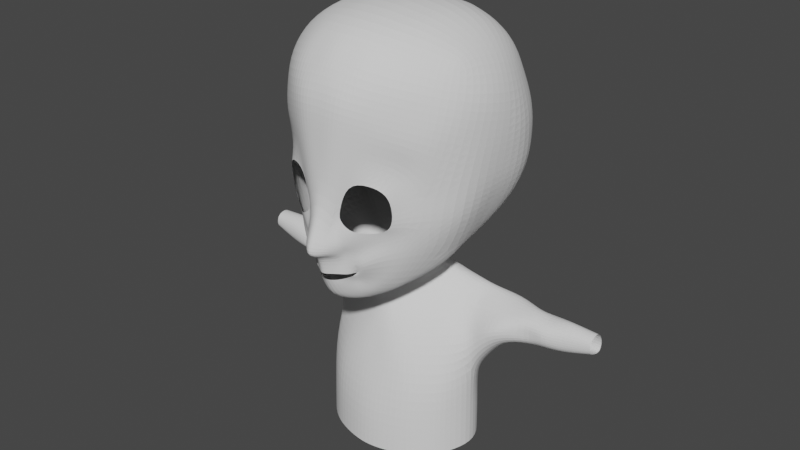 # Source: char.blend  (saved by Blender 2.83.11; exported with 4.5.12 LTS)
import bpy
from mathutils import Matrix  # noqa: F401  (used for matrix-valued properties, if any)

bpy.ops.wm.read_factory_settings(use_empty=True)
scene = bpy.context.scene
scene.name = 'Scene'

# ---- collections
col_collection = bpy.data.collections.new('Collection'); scene.collection.children.link(col_collection)

# ---- world
world_world = bpy.data.worlds.new('World'); scene.world = world_world
world_world.use_nodes = True; world_world.node_tree.nodes.clear()
_N = world_world.node_tree.nodes; _L = world_world.node_tree.links
n0 = _N.new('ShaderNodeOutputWorld'); n0.name = 'World Output'; n0.location = (300, 300)
n1 = _N.new('ShaderNodeBackground'); n1.name = 'Background'; n1.location = (10, 300)
n1.inputs[0].default_value = (0.05088, 0.05088, 0.05088, 1.0)
_L.new(n1.outputs[0], n0.inputs[0])
n0.is_active_output = True
world_world.color = (0.05088, 0.05088, 0.05088)
world_world.use_sun_shadow = False
world_world.sun_shadow_jitter_overblur = 0.0

# ---- meshes
me_plane = bpy.data.meshes.new('Plane')
me_plane.from_pydata([(0.1872, 0.1874, -2.508), (0.1532, 0.6224, -2.459), (0.0, 0.2384, -2.663), (0.0, 0.621, -2.577), (0.3774, 0.2069, -2.315), (0.3122, 0.6119, -2.365), (0.5745, 0.2696, -2.204), (0.4492, 0.616, -2.277), (0.7743, 0.3327, -2.231), (0.5857, 0.5619, -2.103), (0.5407, 0.7939, -2.037), (0.4874, 0.6632, -2.21), (0.3127, 0.8734, -2.288), (0.2391, 0.7893, -2.344), (0.0, 0.9498, -2.47), (0.0, 0.7728, -2.548), (0.1396, 0.1474, -2.809), (0.0, 0.1067, -2.982), (0.2498, 0.09869, -2.684), (0.4794, -0.03033, -2.4), (0.1491, -0.1048, -2.836), (0.0, -0.1191, -2.937), (0.2752, -0.08873, -2.736), (0.1437, -0.7143, -2.554), (0.0, -0.8063, -2.605), (0.205, -0.5195, -2.512), (0.2929, -1.99, -2.555), (0.0, -1.996, -2.552), (0.576, -1.965, -2.441), (0.3685, -0.7458, -2.43), (0.5432, -1.409, -2.401), (1.064, -1.916, -2.12), (0.9589, -1.431, -2.232), (1.509, -1.601, -1.643), (1.246, -1.256, -2.038), (1.641, -1.064, -1.557), (1.296, -0.8675, -1.952), (0.5439, -0.2433, -2.443), (0.6481, -0.3749, -2.39), (1.067, -0.1651, -1.944), (1.001, -0.3638, -2.053), (1.629, -0.5165, -1.605), (1.256, -0.4878, -1.94), (0.7436, -0.0121, -2.169), (1.07, 0.1926, -2.001), (0.7181, 0.9142, -1.891), (0.3589, 1.082, -2.146), (0.0, 1.133, -2.414), (1.288, 0.1105, -1.778), (0.8833, 0.9747, -1.804), (0.4263, 1.268, -1.962), (0.0, 1.318, -2.291), (2.133, -0.4577, -0.8121), (1.539, 0.1245, -1.491), (1.012, 1.011, -1.604), (0.6535, 1.275, -1.688), (0.0, 1.523, -1.941), (1.832, 0.1475, -0.7851), (1.153, 1.019, -1.382), (0.7675, 1.269, -1.419), (0.0, 1.57, -1.452), (0.3579, -2.545, -2.545), (0.0, -2.583, -2.557), (0.7372, -2.504, -2.403), (1.223, -2.305, -2.09), (1.642, -2.135, -1.734), (1.914, -1.98, -1.358), (0.4034, -3.053, -2.516), (0.0, -3.076, -2.488), (0.7837, -2.974, -2.364), (1.206, -2.877, -2.057), (1.685, -2.697, -1.614), (2.052, -2.552, -1.207), (0.3995, -3.633, -2.165), (0.0, -3.665, -2.246), (0.7733, -3.569, -2.164), (1.217, -3.435, -1.929), (1.652, -3.311, -1.514), (2.038, -3.112, -1.001), (0.3794, -4.158, -1.7), (0.0, -4.17, -1.738), (0.7531, -4.109, -1.581), (1.192, -3.973, -1.346), (1.559, -3.808, -1.082), (1.922, -3.61, -0.7193), (0.3623, -4.398, -0.7019), (0.0, -4.423, -0.7113), (0.7113, -4.313, -0.6996), (1.099, -4.244, -0.6132), (1.48, -4.019, -0.4383), (1.928, -3.677, -0.1851), (0.279, -4.373, 0.5937), (0.0, -4.331, 0.5987), (0.6059, -4.361, 0.6285), (1.029, -4.262, 0.6431), (1.452, -4.044, 0.6531), (1.969, -3.524, 0.4636), (0.1657, -3.611, 2.186), (0.0, -3.871, 1.923), (0.551, -3.768, 1.848), (1.183, -3.63, 1.631), (1.569, -3.455, 1.44), (1.832, -3.289, 1.071), (0.0, -2.932, 2.392), (0.3403, -2.927, 2.399), (0.9467, -2.905, 2.219), (1.566, -2.84, 1.81), (2.12, -2.689, 1.054), (0.0, -2.207, 2.598), (0.3739, -2.216, 2.55), (0.983, -2.194, 2.389), (1.648, -2.14, 2.099), (2.298, -2.106, 1.095), (0.0, -1.67, 2.522), (0.3849, -1.696, 2.529), (1.012, -1.602, 2.372), (1.647, -1.585, 2.136), (2.319, -1.569, 1.118), (0.0, -1.06, 2.462), (0.3792, -1.08, 2.417), (0.9969, -1.08, 2.268), (1.712, -0.9721, 1.969), (2.292, -1.07, 1.08), (0.0, -0.292, 2.125), (0.3613, -0.3023, 2.201), (0.9499, -0.2825, 1.997), (1.539, -0.3478, 1.755), (2.079, -0.3669, 1.0), (0.0, 0.2775, 1.671), (0.3852, 0.25, 1.496), (0.8035, 0.2204, 1.343), (1.219, 0.2235, 1.026), (1.65, 0.2085, 0.7328), (0.4929, 1.225, -1.939), (0.3838, -0.5859, -2.426), (0.4366, 0.1202, -2.33), (0.4852, 1.023, -2.056), (0.4009, -0.3509, -2.472), (0.4276, -0.04487, -2.485), (0.472, 0.8178, -2.113), (0.4685, 0.6728, -2.22), (2.182, -0.9922, -0.8226), (2.219, -1.601, -0.7149), (2.265, -2.336, -0.5544), (2.309, -2.969, -0.3927), (2.31, -2.817, 0.3162), (2.382, -2.154, 0.1904), (2.307, -1.585, 0.1502), (2.207, -1.003, 0.1602), (1.999, -0.4861, 0.149), (1.741, 0.2623, 0.14), (0.4773, 1.385, -1.745), (0.4378, 1.418, -1.424), (0.8166, 1.063, -0.08569), (0.7432, 1.028, -0.2832), (0.6195, 1.053, -0.3922), (0.0, 1.124, -0.5584), (0.0, 0.9093, 0.6439), (0.4543, 0.9213, 0.591), (0.6567, 0.9421, 0.4736), (0.7534, 0.9528, 0.3696), (0.825, 0.9663, 0.1753), (0.8478, 0.9857, -0.0367), (0.4398, 1.096, -0.4993), (0.6017, 1.362, 0.0664), (0.5253, 1.416, -0.08118), (0.4313, 1.439, -0.1977), (0.0, 1.48, -0.3705), (0.0, 1.184, 0.729), (0.2517, 1.212, 0.6071), (0.4183, 1.219, 0.5789), (0.4992, 1.236, 0.4833), (0.6179, 1.251, 0.405), (0.642, 1.293, 0.2609), (0.3128, 1.452, -0.2873), (1.291, 0.5093, 0.4636), (1.376, 0.5726, 0.03519), (0.4386, 1.275, -1.041), (0.0, 1.387, -1.079), (0.7406, 0.509, 0.9369), (1.018, 0.5145, 0.7115), (0.7041, 1.162, -0.9923), (1.203, 1.035, -0.9257), (1.645, 0.6872, -0.5092), (0.0, 0.5293, 1.207), (0.4148, 0.5173, 1.08), (0.6921, 1.563, 0.1874), (0.5885, 1.629, 0.0322), (0.4535, 1.672, -0.09022), (0.0, 1.691, -0.2896), (0.0, 1.407, 0.819), (0.2549, 1.422, 0.7255), (0.449, 1.405, 0.7055), (0.5507, 1.415, 0.6125), (0.6968, 1.426, 0.5375), (0.7401, 1.475, 0.3918), (0.3128, 1.683, -0.2009), (1.184, 2.115, -0.04622), (0.829, 2.193, -0.3147), (0.6575, 2.17, -0.4384), (0.0, 2.141, -0.7328), (0.0, 1.695, 1.028), (0.2048, 1.698, 1.032), (0.7469, 1.618, 0.9957), (1.107, 1.631, 0.9453), (1.686, 1.694, 0.673), (1.474, 2.005, 0.2434), (0.2305, 2.156, -0.6692), (1.476, 2.774, -0.36), (1.172, 2.781, -0.5452), (0.7556, 2.8, -0.8173), (0.0, 2.821, -0.9478), (0.0, 2.419, 1.497), (0.4439, 2.384, 1.391), (0.8798, 2.311, 1.188), (1.332, 2.251, 1.184), (1.682, 2.829, -0.236), (0.3512, 2.806, -0.9537), (1.639, 3.615, -0.5021), (1.39, 3.625, -0.7585), (0.969, 3.634, -1.061), (0.0, 3.643, -1.204), (0.0, 3.55, 1.365), (0.4284, 3.566, 1.31), (0.881, 3.626, 1.227), (1.257, 3.719, 1.139), (1.586, 3.83, 0.4713), (1.844, 3.369, 0.07701), (0.4357, 3.638, -1.177), (1.635, 4.453, -0.4943), (1.391, 4.467, -0.8344), (0.9777, 4.477, -1.163), (0.0, 4.488, -1.4), (0.0, 4.379, 1.388), (0.4469, 4.388, 1.354), (0.8912, 4.405, 1.214), (1.261, 4.43, 0.9515), (1.635, 4.452, 0.5931), (1.837, 4.443, 0.07672), (0.454, 4.481, -1.334), (1.645, 5.385, -0.5012), (1.397, 5.399, -0.8462), (0.9786, 5.409, -1.179), (0.0, 5.42, -1.419), (0.0, 5.31, 1.408), (0.4402, 5.319, 1.373), (0.8908, 5.328, 1.213), (1.266, 5.337, 0.9292), (1.645, 5.352, 0.5902), (1.85, 5.367, 0.07618), (0.4474, 5.414, -1.353), (1.727, 1.677, 0.8609), (1.84, 1.725, 0.6531), (1.798, 1.978, 0.2793), (1.771, 2.24, 1.122), (1.839, 2.591, -0.06612), (1.756, 3.158, 1.155), (1.82, 3.386, 0.5997), (2.042, 3.038, -0.007586), (2.385, 1.738, 0.9849), (2.412, 1.818, 0.543), (2.405, 2.002, 0.1877), (2.396, 2.131, 1.186), (2.254, 2.224, -0.1299), (2.392, 2.851, 1.175), (2.409, 2.599, 0.5186), (2.418, 2.555, 0.07559), (2.956, 1.848, 0.752), (2.963, 1.756, 0.6088), (2.966, 1.909, 0.24), (2.963, 2.086, 0.936), (2.973, 2.193, 0.3166), (2.961, 2.392, 1.034), (2.97, 2.646, 0.6134), (2.978, 2.408, 0.2631), (3.286, 1.877, 0.8323), (3.293, 1.834, 0.578), (3.296, 1.96, 0.2599), (3.292, 2.099, 1.098), (3.301, 2.193, 0.1988), (3.29, 2.386, 1.022), (3.299, 2.556, 0.582), (3.306, 2.369, 0.2798), (3.705, 1.839, 0.7811), (3.711, 1.752, 0.6158), (3.715, 1.903, 0.3604), (3.711, 2.077, 0.9713), (3.721, 2.183, 0.3113), (3.709, 2.382, 0.9166), (3.718, 2.503, 0.619), (3.726, 2.394, 0.3764), (4.328, 1.839, 0.7616), (4.338, 1.857, 0.559), (4.34, 1.937, 0.4416), (4.334, 2.077, 0.9252), (4.343, 2.087, 0.4191), (4.332, 2.382, 0.8781), (4.342, 2.258, 0.5605), (4.346, 2.2, 0.449)], [], [(2, 0, 1, 3), (1, 0, 4, 5), (9, 8, 10, 11), (11, 10, 139, 140), (13, 12, 14, 15), (4, 0, 16, 18), (0, 2, 17, 16), (18, 16, 20, 22), (16, 17, 21, 20), (22, 20, 23, 25), (20, 21, 24, 23), (25, 23, 26, 28), (23, 24, 27, 26), (25, 28, 30, 29), (30, 28, 31, 32), (32, 31, 33, 34), (34, 33, 35, 36), (25, 29, 134, 137), (37, 38, 40, 39), (39, 40, 42, 41), (35, 41, 42, 36), (10, 8, 44, 45), (6, 135, 19, 43), (12, 139, 136, 46), (8, 6, 43, 44), (14, 12, 46, 47), (22, 25, 137, 138), (39, 43, 19, 37), (47, 46, 50, 51), (45, 44, 48, 49), (46, 136, 133, 50), (44, 43, 39, 48), (51, 50, 151, 56), (49, 48, 53, 54), (48, 39, 41, 53), (56, 151, 152, 60), (54, 53, 57, 58), (53, 41, 52, 57), (55, 54, 58, 59), (31, 28, 63, 64), (28, 26, 61, 63), (33, 31, 64, 65), (35, 33, 65, 66), (26, 27, 62, 61), (64, 63, 69, 70), (61, 62, 68, 67), (65, 64, 70, 71), (63, 61, 67, 69), (72, 71, 77, 78), (70, 69, 75, 76), (67, 68, 74, 73), (71, 70, 76, 77), (69, 67, 73, 75), (78, 77, 83, 84), (76, 75, 81, 82), (73, 74, 80, 79), (77, 76, 82, 83), (75, 73, 79, 81), (84, 83, 89, 90), (82, 81, 87, 88), (79, 80, 86, 85), (83, 82, 88, 89), (81, 79, 85, 87), (90, 89, 95, 96), (88, 87, 93, 94), (85, 86, 92, 91), (89, 88, 94, 95), (87, 85, 91, 93), (96, 95, 101, 102), (94, 93, 99, 100), (91, 92, 98, 97), (95, 94, 100, 101), (93, 91, 97, 99), (102, 101, 106, 107), (100, 99, 104, 105), (104, 103, 108, 109), (101, 100, 105, 106), (98, 103, 104, 99, 97), (107, 106, 111, 112), (105, 104, 109, 110), (106, 105, 110, 111), (111, 110, 115, 116), (109, 108, 113, 114), (112, 111, 116, 117), (110, 109, 114, 115), (115, 114, 119, 120), (116, 115, 120, 121), (114, 113, 118, 119), (117, 116, 121, 122), (122, 121, 126, 127), (120, 119, 124, 125), (121, 120, 125, 126), (119, 118, 123, 124), (127, 126, 131, 132), (125, 124, 129, 130), (126, 125, 130, 131), (124, 123, 128, 129), (133, 136, 45, 49), (136, 139, 10, 45), (137, 134, 38, 37), (55, 133, 49, 54), (140, 139, 12, 13), (138, 137, 37, 19), (72, 66, 65, 71), (72, 78, 144, 143), (41, 35, 141, 52), (66, 72, 143, 142), (35, 66, 142, 141), (112, 117, 147, 146), (117, 122, 148, 147), (107, 112, 146, 145), (122, 127, 149, 148), (127, 132, 150, 149), (102, 107, 145, 96), (78, 84, 90, 144), (90, 96, 145, 144), (144, 145, 146, 143), (143, 146, 147, 142), (142, 147, 148, 141), (141, 148, 149, 52), (52, 149, 150, 57), (50, 133, 55, 151), (152, 151, 55, 59), (5, 4, 135, 7), (135, 6, 8, 9, 7), (138, 4, 18, 22), (19, 135, 4, 138), (176, 175, 161, 162), (178, 177, 163, 156), (180, 179, 159, 160), (177, 181, 155, 163), (181, 182, 154, 155), (183, 176, 162, 153), (175, 180, 160, 161), (182, 183, 153, 154), (185, 184, 157, 158), (179, 185, 158, 159), (163, 155, 166, 174), (161, 160, 171, 172), (158, 157, 168, 169), (155, 154, 165, 166), (162, 161, 172, 173), (159, 158, 169, 170), (154, 153, 164, 165), (153, 162, 173, 164), (160, 159, 170, 171), (156, 163, 174, 167), (130, 129, 185, 179), (129, 128, 184, 185), (58, 57, 183, 182), (132, 131, 180, 175), (57, 150, 176, 183), (59, 58, 182, 181), (152, 59, 181, 177), (131, 130, 179, 180), (60, 152, 177, 178), (150, 132, 175, 176), (171, 170, 192, 193), (167, 174, 196, 189), (174, 166, 188, 196), (172, 171, 193, 194), (169, 168, 190, 191), (166, 165, 187, 188), (173, 172, 194, 195), (170, 169, 191, 192), (165, 164, 186, 187), (164, 173, 195, 186), (192, 191, 202, 203), (187, 186, 197, 198), (186, 195, 206, 197), (193, 192, 203, 204), (189, 196, 207, 200), (196, 188, 199, 207), (194, 193, 204, 205), (191, 190, 201, 202), (188, 187, 198, 199), (195, 194, 205, 206), (203, 202, 213, 214), (198, 197, 208, 209), (197, 206, 216, 208), (204, 203, 214, 215), (200, 207, 217, 211), (207, 199, 210, 217), (202, 201, 212, 213), (199, 198, 209, 210), (213, 212, 222, 223), (210, 209, 219, 220), (214, 213, 223, 224), (209, 208, 218, 219), (208, 216, 227, 218), (215, 214, 224, 225), (211, 217, 228, 221), (217, 210, 220, 228), (220, 219, 230, 231), (227, 226, 237, 238), (224, 223, 234, 235), (219, 218, 229, 230), (218, 227, 238, 229), (225, 224, 235, 236), (221, 228, 239, 232), (228, 220, 231, 239), (226, 225, 236, 237), (223, 222, 233, 234), (235, 234, 245, 246), (230, 229, 240, 241), (229, 238, 249, 240), (236, 235, 246, 247), (232, 239, 250, 243), (239, 231, 242, 250), (237, 236, 247, 248), (234, 233, 244, 245), (231, 230, 241, 242), (238, 237, 248, 249), (215, 225, 256, 254), (225, 226, 257, 256), (204, 215, 254, 251), (227, 216, 255, 258), (205, 204, 251, 252), (226, 227, 258, 257), (216, 206, 253, 255), (206, 205, 252, 253), (251, 254, 262, 259), (253, 252, 260, 261), (254, 256, 264, 262), (256, 257, 265, 264), (255, 253, 261, 263), (252, 251, 259, 260), (258, 255, 263, 266), (257, 258, 266, 265), (266, 263, 271, 274), (265, 266, 274, 273), (259, 262, 270, 267), (261, 260, 268, 269), (262, 264, 272, 270), (264, 265, 273, 272), (263, 261, 269, 271), (260, 259, 267, 268), (271, 269, 277, 279), (268, 267, 275, 276), (274, 271, 279, 282), (273, 274, 282, 281), (267, 270, 278, 275), (269, 268, 276, 277), (270, 272, 280, 278), (272, 273, 281, 280), (278, 280, 288, 286), (280, 281, 289, 288), (279, 277, 285, 287), (276, 275, 283, 284), (282, 279, 287, 290), (281, 282, 290, 289), (275, 278, 286, 283), (277, 276, 284, 285), (283, 286, 294, 291), (285, 284, 292, 293), (286, 288, 296, 294), (288, 289, 297, 296), (287, 285, 293, 295), (284, 283, 291, 292), (290, 287, 295, 298), (289, 290, 298, 297)])
_uv = me_plane.uv_layers.new(name='UVMap')
_uv.uv.foreach_set('vector', [0.5, 0.0, 1.0, 0.0, 1.0, 1.0, 0.5, 1.0, 1.0, 1.0, 1.0, 0.0, 1.0, 0.0, 1.0, 1.0, 1.0, 1.0, 1.0, 0.0, 1.0, 0.0, 1.0, 1.0, 1.0, 1.0, 1.0, 0.0, 1.0, 0.0, 1.0, 1.0, 1.0, 1.0, 1.0, 0.0, 1.0, 0.0, 1.0, 1.0, 1.0, 0.0, 1.0, 0.0, 1.0, 0.0, 1.0, 0.0, 1.0, 0.0, 0.5, 0.0, 0.5, 0.0, 1.0, 0.0, 1.0, 0.0, 1.0, 0.0, 1.0, 0.0, 1.0, 0.0, 1.0, 0.0, 0.5, 0.0, 0.5, 0.0, 1.0, 0.0, 1.0, 0.0, 1.0, 0.0, 1.0, 0.0, 1.0, 0.0, 1.0, 0.0, 0.5, 0.0, 0.5, 0.0, 1.0, 0.0, 1.0, 0.0, 1.0, 0.0, 1.0, 0.0, 1.0, 0.0, 1.0, 0.0, 0.5, 0.0, 0.5, 0.0, 1.0, 0.0, 1.0, 0.0, 1.0, 0.0, 1.0, 0.0, 1.0, 0.0, 1.0, 0.0, 1.0, 0.0, 1.0, 0.0, 1.0, 0.0, 1.0, 0.0, 1.0, 0.0, 1.0, 0.0, 1.0, 0.0, 1.0, 0.0, 1.0, 0.0, 1.0, 0.0, 1.0, 0.0, 1.0, 0.0, 1.0, 0.0, 1.0, 0.0, 1.0, 0.0, 1.0, 0.0, 1.0, 0.0, 1.0, 0.0, 1.0, 0.0, 1.0, 0.0, 1.0, 0.0, 1.0, 0.0, 1.0, 0.0, 1.0, 0.0, 1.0, 0.0, 1.0, 0.0, 1.0, 0.0, 1.0, 0.0, 1.0, 0.0, 1.0, 0.0, 1.0, 0.0, 1.0, 0.0, 1.0, 0.0, 1.0, 0.0, 1.0, 0.0, 1.0, 0.0, 1.0, 0.0, 1.0, 0.0, 1.0, 0.0, 1.0, 0.0, 1.0, 0.0, 1.0, 0.0, 1.0, 0.0, 1.0, 0.0, 1.0, 0.0, 1.0, 0.0, 1.0, 0.0, 1.0, 0.0, 1.0, 0.0, 1.0, 0.0, 1.0, 0.0, 1.0, 0.0, 1.0, 0.0, 1.0, 0.0, 1.0, 0.0, 1.0, 0.0, 1.0, 0.0, 1.0, 0.0, 1.0, 0.0, 1.0, 0.0, 1.0, 0.0, 1.0, 0.0, 1.0, 0.0, 1.0, 0.0, 1.0, 0.0, 1.0, 0.0, 1.0, 0.0, 1.0, 0.0, 1.0, 0.0, 1.0, 0.0, 1.0, 0.0, 1.0, 0.0, 1.0, 0.0, 1.0, 0.0, 1.0, 0.0, 1.0, 0.0, 1.0, 0.0, 1.0, 0.0, 1.0, 0.0, 1.0, 0.0, 1.0, 0.0, 1.0, 0.0, 1.0, 0.0, 1.0, 0.0, 1.0, 0.0, 1.0, 0.0, 1.0, 0.0, 1.0, 0.0, 1.0, 0.0, 1.0, 0.0, 1.0, 0.0, 1.0, 0.0, 1.0, 0.0, 1.0, 0.0, 1.0, 0.0, 1.0, 0.0, 1.0, 0.0, 1.0, 0.0, 1.0, 0.0, 1.0, 0.0, 1.0, 0.0, 1.0, 0.0, 1.0, 0.0, 1.0, 0.0, 1.0, 0.0, 1.0, 0.0, 1.0, 0.0, 1.0, 0.0, 1.0, 0.0, 1.0, 0.0, 1.0, 0.0, 1.0, 0.0, 1.0, 0.0, 1.0, 0.0, 1.0, 0.0, 1.0, 0.0, 0.5, 0.0, 0.5, 0.0, 1.0, 0.0, 1.0, 0.0, 1.0, 0.0, 1.0, 0.0, 1.0, 0.0, 1.0, 0.0, 0.5, 0.0, 0.5, 0.0, 1.0, 0.0, 1.0, 0.0, 1.0, 0.0, 1.0, 0.0, 1.0, 0.0, 1.0, 0.0, 1.0, 0.0, 1.0, 0.0, 1.0, 0.0, 1.0, 0.0, 1.0, 0.0, 1.0, 0.0, 1.0, 0.0, 1.0, 0.0, 1.0, 0.0, 1.0, 0.0, 1.0, 0.0, 1.0, 0.0, 0.5, 0.0, 0.5, 0.0, 1.0, 0.0, 1.0, 0.0, 1.0, 0.0, 1.0, 0.0, 1.0, 0.0, 1.0, 0.0, 1.0, 0.0, 1.0, 0.0, 1.0, 0.0, 1.0, 0.0, 1.0, 0.0, 1.0, 0.0, 1.0, 0.0, 1.0, 0.0, 1.0, 0.0, 1.0, 0.0, 1.0, 0.0, 1.0, 0.0, 0.5, 0.0, 0.5, 0.0, 1.0, 0.0, 1.0, 0.0, 1.0, 0.0, 1.0, 0.0, 1.0, 0.0, 1.0, 0.0, 1.0, 0.0, 1.0, 0.0, 1.0, 0.0, 1.0, 0.0, 1.0, 0.0, 1.0, 0.0, 1.0, 0.0, 1.0, 0.0, 1.0, 0.0, 1.0, 0.0, 1.0, 0.0, 1.0, 0.0, 0.5, 0.0, 0.5, 0.0, 1.0, 0.0, 1.0, 0.0, 1.0, 0.0, 1.0, 0.0, 1.0, 0.0, 1.0, 0.0, 1.0, 0.0, 1.0, 0.0, 1.0, 0.0, 1.0, 0.0, 1.0, 0.0, 1.0, 0.0, 1.0, 0.0, 1.0, 0.0, 1.0, 0.0, 1.0, 0.0, 1.0, 0.0, 1.0, 0.0, 0.5, 0.0, 0.5, 0.0, 1.0, 0.0, 1.0, 0.0, 1.0, 0.0, 1.0, 0.0, 1.0, 0.0, 1.0, 0.0, 1.0, 0.0, 1.0, 0.0, 1.0, 0.0, 1.0, 0.0, 1.0, 0.0, 1.0, 0.0, 1.0, 0.0, 1.0, 0.0, 1.0, 0.0, 1.0, 0.0, 1.0, 0.0, 1.0, 0.0, 0.5, 0.0, 0.5, 0.0, 1.0, 0.0, 1.0, 0.0, 1.0, 0.0, 1.0, 0.0, 1.0, 0.0, 1.0, 0.0, 1.0, 0.0, 1.0, 0.0, 1.0, 0.0, 1.0, 0.0, 1.0, 0.0, 1.0, 0.0, 1.0, 0.0, 1.0, 0.0, 1.0, 0.0, 1.0, 0.0, 1.0, 0.0, 1.0, 0.0, 0.8039, 0.0, 1.0, 0.0, 1.0, 0.0, 1.0, 0.0, 1.0, 0.0, 1.0, 0.0, 1.0, 0.0, 0.5, 0.0, 0.8039, 0.0, 1.0, 0.0, 1.0, 0.0, 1.0, 0.0, 1.0, 0.0, 1.0, 0.0, 1.0, 0.0, 1.0, 0.0, 1.0, 0.0, 1.0, 0.0, 1.0, 0.0, 1.0, 0.0, 1.0, 0.0, 1.0, 0.0, 1.0, 0.0, 1.0, 0.0, 1.0, 0.0, 1.0, 0.0, 1.0, 0.0, 1.0, 0.0, 1.0, 0.0, 1.0, 0.0, 1.0, 0.0, 1.0, 0.0, 1.0, 0.0, 1.0, 0.0, 1.0, 0.0, 1.0, 0.0, 1.0, 0.0, 1.0, 0.0, 1.0, 0.0, 1.0, 0.0, 1.0, 0.0, 1.0, 0.0, 1.0, 0.0, 1.0, 0.0, 1.0, 0.0, 1.0, 0.0, 1.0, 0.0, 1.0, 0.0, 1.0, 0.0, 1.0, 0.0, 1.0, 0.0, 1.0, 0.0, 1.0, 0.0, 1.0, 0.0, 1.0, 0.0, 1.0, 0.0, 1.0, 0.0, 1.0, 0.0, 1.0, 0.0, 1.0, 0.0, 1.0, 0.0, 1.0, 0.0, 1.0, 0.0, 1.0, 0.0, 1.0, 0.0, 1.0, 0.0, 1.0, 0.0, 1.0, 0.0, 1.0, 0.0, 1.0, 0.0, 1.0, 0.0, 1.0, 0.0, 1.0, 0.0, 1.0, 0.0, 1.0, 0.0, 1.0, 0.0, 1.0, 0.0, 1.0, 0.0, 1.0, 0.0, 1.0, 0.0, 1.0, 0.0, 1.0, 0.0, 1.0, 0.0, 1.0, 0.0, 1.0, 0.0, 1.0, 0.0, 1.0, 0.0, 1.0, 0.0, 1.0, 0.0, 1.0, 0.0, 1.0, 0.0, 1.0, 0.0, 1.0, 0.0, 1.0, 0.0, 1.0, 0.0, 1.0, 0.0, 1.0, 0.0, 1.0, 0.0, 1.0, 0.0, 1.0, 0.0, 1.0, 0.0, 1.0, 0.0, 1.0, 0.0, 1.0, 0.0, 1.0, 1.0, 1.0, 0.0, 1.0, 0.0, 1.0, 1.0, 1.0, 0.0, 1.0, 0.0, 1.0, 0.0, 1.0, 0.0, 1.0, 0.0, 1.0, 0.0, 1.0, 0.0, 1.0, 0.0, 1.0, 0.0, 1.0, 0.0, 1.0, 0.0, 1.0, 0.0, 1.0, 0.0, 1.0, 0.0, 1.0, 0.0, 1.0, 0.0, 1.0, 0.0, 1.0, 0.0, 1.0, 0.0, 1.0, 0.0, 1.0, 0.0, 1.0, 0.0, 1.0, 0.0, 1.0, 0.0, 1.0, 0.0, 1.0, 0.0, 1.0, 0.0, 1.0, 0.0, 1.0, 0.0, 1.0, 0.0, 1.0, 0.0, 1.0, 0.0, 1.0, 0.0, 1.0, 0.0, 1.0, 0.0, 1.0, 0.0, 1.0, 0.0, 1.0, 0.0, 1.0, 0.0, 1.0, 0.0, 1.0, 0.0, 1.0, 0.0, 1.0, 0.0, 1.0, 0.0, 1.0, 0.0, 1.0, 0.0, 1.0, 0.0, 1.0, 0.0, 1.0, 0.0, 1.0, 0.0, 1.0, 0.0, 1.0, 0.0, 1.0, 0.0, 1.0, 0.0, 1.0, 0.0, 1.0, 0.0, 1.0, 0.0, 1.0, 0.0, 1.0, 0.0, 1.0, 0.0, 1.0, 0.0, 1.0, 0.0, 1.0, 0.0, 1.0, 0.0, 1.0, 0.0, 1.0, 0.0, 1.0, 0.0, 1.0, 0.0, 1.0, 0.0, 1.0, 0.0, 1.0, 0.0, 1.0, 0.0, 1.0, 0.0, 1.0, 0.0, 1.0, 0.0, 1.0, 0.0, 1.0, 0.0, 1.0, 0.0, 1.0, 0.0, 1.0, 0.0, 1.0, 0.0, 1.0, 0.0, 1.0, 0.0, 1.0, 0.0, 1.0, 1.0, 1.0, 0.0, 1.0, 0.0, 0.0, 0.0, 1.0, 0.0, 1.0, 0.0, 1.0, 0.0, 1.0, 1.0, 0.0, 0.0, 1.0, 0.0, 1.0, 0.0, 1.0, 0.0, 1.0, 0.0, 1.0, 0.0, 1.0, 0.0, 1.0, 0.0, 1.0, 0.0, 1.0, 0.0, 1.0, 0.0, 1.0, 0.0, 1.0, 0.0, 1.0, 0.0, 1.0, 0.0, 1.0, 0.0, 1.0, 0.0, 1.0, 0.0, 1.0, 0.0, 1.0, 0.0, 1.0, 0.0, 1.0, 0.0, 1.0, 0.0, 1.0, 0.0, 1.0, 0.0, 1.0, 0.0, 1.0, 0.0, 1.0, 0.0, 1.0, 0.0, 1.0, 0.0, 1.0, 0.0, 1.0, 0.0, 1.0, 0.0, 1.0, 0.0, 1.0, 0.0, 1.0, 0.0, 1.0, 0.0, 1.0, 0.0, 1.0, 0.0, 1.0, 0.0, 1.0, 0.0, 1.0, 0.0, 1.0, 0.0, 1.0, 0.0, 1.0, 0.0, 1.0, 0.0, 1.0, 0.0, 1.0, 0.0, 1.0, 0.0, 1.0, 0.0, 1.0, 0.0, 1.0, 0.0, 1.0, 0.0, 1.0, 0.0, 1.0, 0.0, 1.0, 0.0, 1.0, 0.0, 1.0, 0.0, 1.0, 0.0, 1.0, 0.0, 1.0, 0.0, 1.0, 0.0, 1.0, 0.0, 1.0, 0.0, 1.0, 0.0, 1.0, 0.0, 1.0, 0.0, 1.0, 0.0, 1.0, 0.0, 1.0, 0.0, 1.0, 0.0, 1.0, 0.0, 1.0, 0.0, 1.0, 0.0, 1.0, 0.0, 1.0, 0.0, 1.0, 0.0, 1.0, 0.0, 1.0, 0.0, 1.0, 0.0, 1.0, 0.0, 1.0, 0.0, 1.0, 0.0, 1.0, 0.0, 1.0, 0.0, 1.0, 0.0, 1.0, 0.0, 1.0, 0.0, 1.0, 0.0, 1.0, 0.0, 1.0, 0.0, 1.0, 0.0, 1.0, 0.0, 1.0, 0.0, 1.0, 0.0, 1.0, 0.0, 1.0, 0.0, 1.0, 0.0, 1.0, 0.0, 1.0, 0.0, 1.0, 0.0, 1.0, 0.0, 1.0, 0.0, 1.0, 0.0, 1.0, 0.0, 1.0, 0.0, 1.0, 0.0, 1.0, 0.0, 1.0, 0.0, 1.0, 0.0, 1.0, 0.0, 1.0, 0.0, 1.0, 0.0, 1.0, 0.0, 1.0, 0.0, 1.0, 0.0, 1.0, 0.0, 1.0, 0.0, 1.0, 0.0, 1.0, 0.0, 1.0, 0.0, 1.0, 0.0, 1.0, 0.0, 1.0, 0.0, 1.0, 0.0, 1.0, 0.0, 1.0, 0.0, 1.0, 0.0, 1.0, 0.0, 1.0, 0.0, 1.0, 0.0, 1.0, 0.0, 1.0, 0.0, 1.0, 0.0, 1.0, 0.0, 1.0, 0.0, 1.0, 0.0, 1.0, 0.0, 1.0, 0.0, 1.0, 0.0, 1.0, 0.0, 1.0, 0.0, 1.0, 0.0, 1.0, 0.0, 1.0, 0.0, 1.0, 0.0, 1.0, 0.0, 1.0, 0.0, 1.0, 0.0, 1.0, 0.0, 1.0, 0.0, 1.0, 0.0, 1.0, 0.0, 1.0, 0.0, 1.0, 0.0, 1.0, 0.0, 1.0, 0.0, 1.0, 0.0, 1.0, 0.0, 1.0, 0.0, 1.0, 0.0, 1.0, 0.0, 1.0, 0.0, 1.0, 0.0, 1.0, 0.0, 1.0, 0.0, 1.0, 0.0, 1.0, 0.0, 1.0, 0.0, 1.0, 0.0, 1.0, 0.0, 1.0, 0.0, 1.0, 0.0, 1.0, 0.0, 1.0, 0.0, 1.0, 0.0, 1.0, 0.0, 1.0, 0.0, 1.0, 0.0, 1.0, 0.0, 1.0, 0.0, 1.0, 0.0, 1.0, 0.0, 1.0, 0.0, 1.0, 0.0, 1.0, 0.0, 1.0, 0.0, 1.0, 0.0, 1.0, 0.0, 1.0, 0.0, 1.0, 0.0, 1.0, 0.0, 1.0, 0.0, 1.0, 0.0, 1.0, 0.0, 1.0, 0.0, 1.0, 0.0, 1.0, 0.0, 1.0, 0.0, 1.0, 0.0, 1.0, 0.0, 1.0, 0.0, 1.0, 0.0, 1.0, 0.0, 1.0, 0.0, 1.0, 0.0, 1.0, 0.0, 1.0, 0.0, 1.0, 0.0, 1.0, 0.0, 1.0, 0.0, 1.0, 0.0, 1.0, 0.0, 1.0, 0.0, 1.0, 0.0, 1.0, 0.0, 1.0, 0.0, 1.0, 0.0, 1.0, 0.0, 1.0, 0.0, 1.0, 0.0, 1.0, 0.0, 1.0, 0.0, 1.0, 0.0, 1.0, 0.0, 1.0, 0.0, 1.0, 0.0, 1.0, 0.0, 1.0, 0.0, 1.0, 0.0, 1.0, 0.0, 1.0, 0.0, 1.0, 0.0, 1.0, 0.0, 1.0, 0.0, 1.0, 0.0, 1.0, 0.0, 1.0, 0.0, 1.0, 0.0, 1.0, 0.0, 1.0, 0.0, 1.0, 0.0, 1.0, 0.0, 1.0, 0.0, 1.0, 0.0, 1.0, 0.0, 1.0, 0.0, 1.0, 0.0, 1.0, 0.0, 1.0, 0.0, 1.0, 0.0, 1.0, 0.0, 1.0, 0.0, 1.0, 0.0, 1.0, 0.0, 1.0, 0.0, 1.0, 0.0, 1.0, 0.0, 1.0, 0.0, 1.0, 0.0, 1.0, 0.0, 1.0, 0.0, 1.0, 0.0, 1.0, 0.0, 1.0, 0.0, 1.0, 0.0, 1.0, 0.0, 1.0, 0.0, 1.0, 0.0, 1.0, 0.0, 1.0, 0.0, 1.0, 0.0, 1.0, 0.0, 1.0, 0.0, 1.0, 0.0, 1.0, 0.0, 1.0, 0.0, 1.0, 0.0, 1.0, 0.0, 1.0, 0.0, 1.0, 0.0, 1.0, 0.0, 1.0, 0.0, 1.0, 0.0, 1.0, 0.0, 1.0, 0.0, 1.0, 0.0, 1.0, 0.0, 1.0, 0.0, 1.0, 0.0, 1.0, 0.0, 1.0, 0.0, 1.0, 0.0, 1.0, 0.0, 1.0, 0.0, 1.0, 0.0, 1.0, 0.0, 1.0, 0.0, 1.0, 0.0, 1.0, 0.0, 1.0, 0.0, 1.0, 0.0, 1.0, 0.0, 1.0, 0.0, 1.0, 0.0, 1.0, 0.0, 1.0, 0.0, 1.0, 0.0, 1.0, 0.0, 1.0, 0.0, 1.0, 0.0, 1.0, 0.0, 1.0, 0.0, 1.0, 0.0, 1.0, 0.0, 1.0, 0.0, 1.0, 0.0, 1.0, 0.0, 1.0, 0.0, 1.0, 0.0, 1.0, 0.0, 1.0, 0.0, 1.0, 0.0, 1.0, 0.0, 1.0, 0.0, 1.0, 0.0, 1.0, 0.0, 1.0, 0.0, 1.0, 0.0, 1.0, 0.0, 1.0, 0.0, 1.0, 0.0, 1.0, 0.0, 1.0, 0.0, 1.0, 0.0, 1.0, 0.0, 1.0, 0.0, 1.0, 0.0, 1.0, 0.0, 1.0, 0.0, 1.0, 0.0, 1.0, 0.0, 1.0, 0.0, 1.0, 0.0, 1.0, 0.0, 1.0, 0.0, 1.0, 0.0, 1.0, 0.0, 1.0, 0.0, 1.0, 0.0, 1.0, 0.0, 1.0, 0.0, 1.0, 0.0, 1.0, 0.0, 1.0, 0.0, 1.0, 0.0, 1.0, 0.0, 1.0, 0.0, 1.0, 0.0, 1.0, 0.0, 1.0, 0.0, 1.0, 0.0, 1.0, 0.0, 1.0, 0.0, 1.0, 0.0, 1.0, 0.0, 1.0, 0.0, 1.0, 0.0, 1.0, 0.0, 1.0, 0.0, 1.0, 0.0, 1.0, 0.0, 1.0, 0.0, 1.0, 0.0, 1.0, 0.0, 1.0, 0.0, 1.0, 0.0, 1.0, 0.0, 1.0, 0.0, 1.0, 0.0, 1.0, 0.0, 1.0, 0.0, 1.0, 0.0, 1.0, 0.0, 1.0, 0.0, 1.0, 0.0, 1.0, 0.0, 1.0, 0.0, 1.0, 0.0, 1.0, 0.0, 1.0, 0.0, 1.0, 0.0, 1.0, 0.0, 1.0, 0.0, 1.0, 0.0, 1.0, 0.0, 1.0, 0.0, 1.0, 0.0, 1.0, 0.0, 1.0, 0.0, 1.0, 0.0, 1.0, 0.0, 1.0, 0.0, 1.0, 0.0, 1.0, 0.0, 1.0, 0.0, 1.0, 0.0, 1.0, 0.0, 1.0, 0.0, 1.0, 0.0, 1.0, 0.0, 1.0, 0.0, 1.0, 0.0, 1.0, 0.0, 1.0, 0.0, 1.0, 0.0, 1.0, 0.0, 1.0, 0.0, 1.0, 0.0, 1.0, 0.0, 1.0, 0.0, 1.0, 0.0, 1.0, 0.0, 1.0, 0.0, 1.0, 0.0, 1.0, 0.0, 1.0, 0.0, 1.0, 0.0, 1.0, 0.0, 1.0, 0.0, 1.0, 0.0, 1.0, 0.0, 1.0, 0.0, 1.0, 0.0, 1.0, 0.0, 1.0, 0.0, 1.0, 0.0, 1.0, 0.0, 1.0, 0.0, 1.0, 0.0, 1.0, 0.0, 1.0, 0.0, 1.0, 0.0, 1.0, 0.0, 1.0, 0.0, 1.0, 0.0, 1.0, 0.0, 1.0, 0.0, 1.0, 0.0, 1.0, 0.0, 1.0, 0.0, 1.0, 0.0, 1.0, 0.0, 1.0, 0.0, 1.0, 0.0, 1.0, 0.0, 1.0, 0.0, 1.0, 0.0, 1.0, 0.0, 1.0, 0.0, 1.0, 0.0, 1.0, 0.0, 1.0, 0.0, 1.0, 0.0, 1.0, 0.0, 1.0, 0.0, 1.0, 0.0, 1.0, 0.0, 1.0, 0.0, 1.0, 0.0, 1.0, 0.0, 1.0, 0.0, 1.0, 0.0, 1.0, 0.0, 1.0, 0.0, 1.0, 0.0, 1.0, 0.0, 1.0, 0.0, 1.0, 0.0, 1.0, 0.0, 1.0, 0.0, 1.0, 0.0, 1.0, 0.0, 1.0, 0.0, 1.0, 0.0, 1.0, 0.0, 1.0, 0.0, 1.0, 0.0, 1.0, 0.0, 1.0, 0.0, 1.0, 0.0, 1.0, 0.0, 1.0, 0.0, 1.0, 0.0, 1.0, 0.0, 1.0, 0.0, 1.0, 0.0, 1.0, 0.0, 1.0, 0.0, 1.0, 0.0, 1.0, 0.0, 1.0, 0.0, 1.0, 0.0, 1.0, 0.0, 1.0, 0.0, 1.0, 0.0, 1.0, 0.0, 1.0, 0.0, 1.0, 0.0, 1.0, 0.0, 1.0, 0.0, 1.0, 0.0, 1.0, 0.0, 1.0, 0.0, 1.0, 0.0, 1.0, 0.0, 1.0, 0.0, 1.0, 0.0, 1.0, 0.0, 1.0, 0.0, 1.0, 0.0, 1.0, 0.0, 1.0, 0.0, 1.0, 0.0, 1.0, 0.0, 1.0, 0.0, 1.0, 0.0, 1.0, 0.0, 1.0, 0.0, 1.0, 0.0, 1.0, 0.0, 1.0, 0.0, 1.0, 0.0, 1.0, 0.0, 1.0, 0.0, 1.0, 0.0, 1.0, 0.0, 1.0, 0.0, 1.0, 0.0, 1.0, 0.0, 1.0, 0.0, 1.0, 0.0, 1.0, 0.0, 1.0, 0.0, 1.0, 0.0])
me_plane.use_remesh_fix_poles = True
me_plane.use_remesh_preserve_attributes = False
me_plane.use_mirror_vertex_groups = False
me_plane.update()

# ---- objects
ob_plane = bpy.data.objects.new('Plane', me_plane)
ob_empty = bpy.data.objects.new('Empty', None)
ob_empty_001 = bpy.data.objects.new('Empty.001', None)

# ---- transforms, parenting, visibility, modifiers, constraints
ob_plane.location = (0.0003179, -4.784e-07, 3.561)
ob_plane.rotation_euler = (-1.571, 0.0, 0.0)
ob_plane.scale = (0.3212, 0.3212, 0.3212)
ob_plane.lineart.crease_threshold = 0.0
_m = ob_plane.modifiers.new('Mirror', 'MIRROR')
_m.use_clip = True
_m = ob_plane.modifiers.new('Subdivision', 'SUBSURF')
_m.uv_smooth = 'PRESERVE_CORNERS'
_m.levels = 2
ob_empty.location = (5.565e-16, -0.0539, 2.506)
ob_empty.rotation_euler = (1.571, -0.0, 1.571)
ob_empty.empty_display_type = 'IMAGE'
ob_empty.empty_display_size = 5.0
ob_empty.empty_image_depth = 'BACK'
ob_empty.show_empty_image_perspective = False
ob_empty.use_empty_image_alpha = True
ob_empty.empty_image_side = 'FRONT'
ob_empty.color = (1.0, 1.0, 1.0, 0.2239)
ob_empty.lineart.crease_threshold = 0.0
ob_empty_001.location = (-0.003834, -3.37e-07, 2.508)
ob_empty_001.rotation_euler = (1.571, -0.0, -0.0)
ob_empty_001.empty_display_type = 'IMAGE'
ob_empty_001.empty_display_size = 5.0
ob_empty_001.empty_image_depth = 'BACK'
ob_empty_001.show_empty_image_perspective = False
ob_empty_001.use_empty_image_alpha = True
ob_empty_001.empty_image_side = 'FRONT'
ob_empty_001.color = (1.0, 1.0, 1.0, 0.291)
ob_empty_001.lineart.crease_threshold = 0.0

# ---- collection membership
col_collection.objects.link(ob_plane)
col_collection.objects.link(ob_empty)
col_collection.objects.link(ob_empty_001)

# ---- scene / render settings (as saved in the file)
scene.frame_start = 1; scene.frame_end = 250; scene.frame_set(24)
scene.render.engine = 'BLENDER_EEVEE_NEXT'
scene.cycles.use_denoising = False
scene.cycles.samples = 128
scene.cycles.sampling_pattern = 'TABULATED_SOBOL'
scene.cycles.use_adaptive_sampling = False
scene.cycles.use_light_tree = False
scene.view_settings.view_transform = 'Filmic'
bpy.context.view_layer.update()

# ---- added for rendering (the .blend has no active camera and no usable light): camera, sun
cam_auto = bpy.data.cameras.new('AutoCamera')
cam_auto.lens = 50.0
cam_auto.sensor_width = 36.0
cam_auto.clip_end = 1000.0
ob_auto_camera = bpy.data.objects.new('AutoCamera', cam_auto)
scene.collection.objects.link(ob_auto_camera)
ob_auto_camera.location = (4.24133, -5.15092, 6.79361)
ob_auto_camera.rotation_euler = (1.09748, -7.21219e-08, 0.694738)
scene.camera = ob_auto_camera
light_auto_sun = bpy.data.lights.new('AutoSun', 'SUN')
light_auto_sun.energy = 3.0
light_auto_sun.angle = 0.0523599
ob_auto_sun = bpy.data.objects.new('AutoSun', light_auto_sun)
scene.collection.objects.link(ob_auto_sun)
ob_auto_sun.rotation_euler = (0.872665, 0.174533, 0.523599)
bpy.context.view_layer.update()
